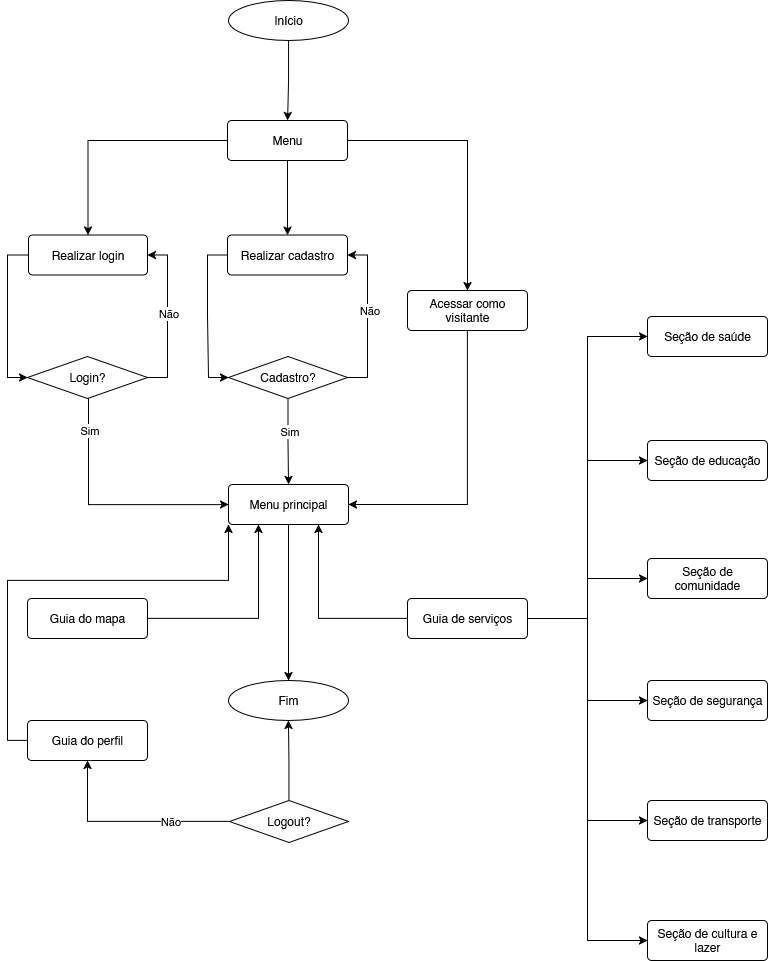

The diagram above was exported from draw.io. Its source (the exported page's mxGraphModel, read from the mxfile embedded in the PNG):
<mxGraphModel dx="1470" dy="818" grid="1" gridSize="10" guides="1" tooltips="1" connect="1" arrows="1" fold="1" page="1" pageScale="1" pageWidth="827" pageHeight="1169" math="0" shadow="0">
  <root>
    <mxCell id="0" />
    <mxCell id="1" parent="0" />
    <mxCell id="h7Pb3GqsyOdg5heHNGP3-37" style="edgeStyle=orthogonalEdgeStyle;rounded=0;orthogonalLoop=1;jettySize=auto;html=1;entryX=0.5;entryY=0;entryDx=0;entryDy=0;" parent="1" source="h7Pb3GqsyOdg5heHNGP3-34" target="h7Pb3GqsyOdg5heHNGP3-35" edge="1">
      <mxGeometry relative="1" as="geometry" />
    </mxCell>
    <mxCell id="h7Pb3GqsyOdg5heHNGP3-34" value="Início" style="ellipse;whiteSpace=wrap;html=1;" parent="1" vertex="1">
      <mxGeometry x="261" y="40" width="120" height="40" as="geometry" />
    </mxCell>
    <mxCell id="h7Pb3GqsyOdg5heHNGP3-42" style="edgeStyle=orthogonalEdgeStyle;rounded=0;orthogonalLoop=1;jettySize=auto;html=1;" parent="1" source="h7Pb3GqsyOdg5heHNGP3-35" target="h7Pb3GqsyOdg5heHNGP3-41" edge="1">
      <mxGeometry relative="1" as="geometry" />
    </mxCell>
    <mxCell id="h7Pb3GqsyOdg5heHNGP3-43" style="edgeStyle=orthogonalEdgeStyle;rounded=0;orthogonalLoop=1;jettySize=auto;html=1;entryX=0.5;entryY=0;entryDx=0;entryDy=0;" parent="1" source="h7Pb3GqsyOdg5heHNGP3-35" target="h7Pb3GqsyOdg5heHNGP3-39" edge="1">
      <mxGeometry relative="1" as="geometry" />
    </mxCell>
    <mxCell id="h7Pb3GqsyOdg5heHNGP3-45" style="edgeStyle=orthogonalEdgeStyle;rounded=0;orthogonalLoop=1;jettySize=auto;html=1;entryX=0.5;entryY=0;entryDx=0;entryDy=0;" parent="1" source="h7Pb3GqsyOdg5heHNGP3-35" target="h7Pb3GqsyOdg5heHNGP3-44" edge="1">
      <mxGeometry relative="1" as="geometry" />
    </mxCell>
    <mxCell id="h7Pb3GqsyOdg5heHNGP3-35" value="Menu" style="rounded=1;arcSize=10;whiteSpace=wrap;html=1;align=center;" parent="1" vertex="1">
      <mxGeometry x="260" y="160" width="120" height="40" as="geometry" />
    </mxCell>
    <mxCell id="cnuGLaqdQIB_uXM_5Ulp-2" style="edgeStyle=orthogonalEdgeStyle;rounded=0;orthogonalLoop=1;jettySize=auto;html=1;entryX=0;entryY=0.5;entryDx=0;entryDy=0;" parent="1" source="h7Pb3GqsyOdg5heHNGP3-39" target="h7Pb3GqsyOdg5heHNGP3-46" edge="1">
      <mxGeometry relative="1" as="geometry">
        <Array as="points">
          <mxPoint x="240" y="294" />
          <mxPoint x="240" y="355" />
          <mxPoint x="241" y="355" />
          <mxPoint x="241" y="417" />
        </Array>
      </mxGeometry>
    </mxCell>
    <mxCell id="h7Pb3GqsyOdg5heHNGP3-39" value="Realizar cadastro" style="rounded=1;arcSize=10;whiteSpace=wrap;html=1;align=center;" parent="1" vertex="1">
      <mxGeometry x="260" y="274.5" width="120" height="40" as="geometry" />
    </mxCell>
    <mxCell id="h7Pb3GqsyOdg5heHNGP3-56" style="edgeStyle=orthogonalEdgeStyle;rounded=0;orthogonalLoop=1;jettySize=auto;html=1;entryX=0;entryY=0.5;entryDx=0;entryDy=0;" parent="1" source="h7Pb3GqsyOdg5heHNGP3-41" target="h7Pb3GqsyOdg5heHNGP3-53" edge="1">
      <mxGeometry relative="1" as="geometry">
        <Array as="points">
          <mxPoint x="40" y="294" />
          <mxPoint x="40" y="417" />
        </Array>
      </mxGeometry>
    </mxCell>
    <mxCell id="h7Pb3GqsyOdg5heHNGP3-41" value="Realizar login" style="rounded=1;arcSize=10;whiteSpace=wrap;html=1;align=center;" parent="1" vertex="1">
      <mxGeometry x="61" y="274.5" width="119" height="40" as="geometry" />
    </mxCell>
    <mxCell id="h7Pb3GqsyOdg5heHNGP3-85" style="edgeStyle=orthogonalEdgeStyle;rounded=0;orthogonalLoop=1;jettySize=auto;html=1;entryX=1;entryY=0.5;entryDx=0;entryDy=0;" parent="1" source="h7Pb3GqsyOdg5heHNGP3-44" target="h7Pb3GqsyOdg5heHNGP3-61" edge="1">
      <mxGeometry relative="1" as="geometry">
        <Array as="points">
          <mxPoint x="500" y="544" />
        </Array>
      </mxGeometry>
    </mxCell>
    <mxCell id="h7Pb3GqsyOdg5heHNGP3-44" value="Acessar como visitante" style="rounded=1;arcSize=10;whiteSpace=wrap;html=1;align=center;" parent="1" vertex="1">
      <mxGeometry x="440" y="330" width="120" height="40" as="geometry" />
    </mxCell>
    <mxCell id="h7Pb3GqsyOdg5heHNGP3-49" style="edgeStyle=orthogonalEdgeStyle;rounded=0;orthogonalLoop=1;jettySize=auto;html=1;entryX=1;entryY=0.5;entryDx=0;entryDy=0;" parent="1" source="h7Pb3GqsyOdg5heHNGP3-46" target="h7Pb3GqsyOdg5heHNGP3-39" edge="1">
      <mxGeometry relative="1" as="geometry">
        <Array as="points">
          <mxPoint x="400" y="417" />
          <mxPoint x="400" y="294" />
        </Array>
      </mxGeometry>
    </mxCell>
    <mxCell id="h7Pb3GqsyOdg5heHNGP3-50" value="Não" style="edgeLabel;html=1;align=center;verticalAlign=middle;resizable=0;points=[];" parent="h7Pb3GqsyOdg5heHNGP3-49" connectable="0" vertex="1">
      <mxGeometry x="0.1001" y="-4" relative="1" as="geometry">
        <mxPoint x="-3" y="2" as="offset" />
      </mxGeometry>
    </mxCell>
    <mxCell id="h7Pb3GqsyOdg5heHNGP3-62" style="edgeStyle=orthogonalEdgeStyle;rounded=0;orthogonalLoop=1;jettySize=auto;html=1;entryX=0.5;entryY=0;entryDx=0;entryDy=0;" parent="1" source="h7Pb3GqsyOdg5heHNGP3-46" target="h7Pb3GqsyOdg5heHNGP3-61" edge="1">
      <mxGeometry relative="1" as="geometry" />
    </mxCell>
    <mxCell id="h7Pb3GqsyOdg5heHNGP3-63" value="Sim" style="edgeLabel;html=1;align=center;verticalAlign=middle;resizable=0;points=[];" parent="h7Pb3GqsyOdg5heHNGP3-62" connectable="0" vertex="1">
      <mxGeometry x="-0.1396" y="2" relative="1" as="geometry">
        <mxPoint x="-1" y="-5" as="offset" />
      </mxGeometry>
    </mxCell>
    <mxCell id="h7Pb3GqsyOdg5heHNGP3-46" value="Cadastro?" style="rhombus;whiteSpace=wrap;html=1;" parent="1" vertex="1">
      <mxGeometry x="261" y="396" width="119" height="42" as="geometry" />
    </mxCell>
    <mxCell id="h7Pb3GqsyOdg5heHNGP3-55" style="edgeStyle=orthogonalEdgeStyle;rounded=0;orthogonalLoop=1;jettySize=auto;html=1;entryX=1;entryY=0.5;entryDx=0;entryDy=0;" parent="1" source="h7Pb3GqsyOdg5heHNGP3-53" target="h7Pb3GqsyOdg5heHNGP3-41" edge="1">
      <mxGeometry relative="1" as="geometry">
        <Array as="points">
          <mxPoint x="200" y="417" />
          <mxPoint x="200" y="294" />
        </Array>
      </mxGeometry>
    </mxCell>
    <mxCell id="h7Pb3GqsyOdg5heHNGP3-58" value="Não" style="edgeLabel;html=1;align=center;verticalAlign=middle;resizable=0;points=[];" parent="h7Pb3GqsyOdg5heHNGP3-55" connectable="0" vertex="1">
      <mxGeometry x="0.05" relative="1" as="geometry">
        <mxPoint as="offset" />
      </mxGeometry>
    </mxCell>
    <mxCell id="h7Pb3GqsyOdg5heHNGP3-65" style="edgeStyle=orthogonalEdgeStyle;rounded=0;orthogonalLoop=1;jettySize=auto;html=1;entryX=0;entryY=0.5;entryDx=0;entryDy=0;" parent="1" source="h7Pb3GqsyOdg5heHNGP3-53" target="h7Pb3GqsyOdg5heHNGP3-61" edge="1">
      <mxGeometry relative="1" as="geometry">
        <Array as="points">
          <mxPoint x="121" y="544" />
        </Array>
      </mxGeometry>
    </mxCell>
    <mxCell id="h7Pb3GqsyOdg5heHNGP3-66" value="Sim" style="edgeLabel;html=1;align=center;verticalAlign=middle;resizable=0;points=[];" parent="h7Pb3GqsyOdg5heHNGP3-65" connectable="0" vertex="1">
      <mxGeometry x="-0.698" relative="1" as="geometry">
        <mxPoint y="-5" as="offset" />
      </mxGeometry>
    </mxCell>
    <mxCell id="h7Pb3GqsyOdg5heHNGP3-53" value="Login?" style="rhombus;whiteSpace=wrap;html=1;" parent="1" vertex="1">
      <mxGeometry x="60" y="396" width="120" height="42" as="geometry" />
    </mxCell>
    <mxCell id="h7Pb3GqsyOdg5heHNGP3-92" style="edgeStyle=orthogonalEdgeStyle;rounded=0;orthogonalLoop=1;jettySize=auto;html=1;entryX=0.5;entryY=0;entryDx=0;entryDy=0;" parent="1" source="h7Pb3GqsyOdg5heHNGP3-61" target="h7Pb3GqsyOdg5heHNGP3-91" edge="1">
      <mxGeometry relative="1" as="geometry" />
    </mxCell>
    <mxCell id="h7Pb3GqsyOdg5heHNGP3-61" value="Menu principal" style="rounded=1;arcSize=10;whiteSpace=wrap;html=1;align=center;" parent="1" vertex="1">
      <mxGeometry x="261" y="524" width="120" height="40" as="geometry" />
    </mxCell>
    <mxCell id="h7Pb3GqsyOdg5heHNGP3-70" style="edgeStyle=orthogonalEdgeStyle;rounded=0;orthogonalLoop=1;jettySize=auto;html=1;entryX=0.75;entryY=1;entryDx=0;entryDy=0;" parent="1" source="h7Pb3GqsyOdg5heHNGP3-67" target="h7Pb3GqsyOdg5heHNGP3-61" edge="1">
      <mxGeometry relative="1" as="geometry" />
    </mxCell>
    <mxCell id="h7Pb3GqsyOdg5heHNGP3-82" style="edgeStyle=orthogonalEdgeStyle;rounded=0;orthogonalLoop=1;jettySize=auto;html=1;entryX=0;entryY=0.5;entryDx=0;entryDy=0;" parent="1" source="h7Pb3GqsyOdg5heHNGP3-67" target="h7Pb3GqsyOdg5heHNGP3-73" edge="1">
      <mxGeometry relative="1" as="geometry" />
    </mxCell>
    <mxCell id="h7Pb3GqsyOdg5heHNGP3-83" style="edgeStyle=orthogonalEdgeStyle;rounded=0;orthogonalLoop=1;jettySize=auto;html=1;entryX=0;entryY=0.5;entryDx=0;entryDy=0;" parent="1" source="h7Pb3GqsyOdg5heHNGP3-67" target="h7Pb3GqsyOdg5heHNGP3-75" edge="1">
      <mxGeometry relative="1" as="geometry" />
    </mxCell>
    <mxCell id="h7Pb3GqsyOdg5heHNGP3-86" style="edgeStyle=orthogonalEdgeStyle;rounded=0;orthogonalLoop=1;jettySize=auto;html=1;entryX=0;entryY=0.5;entryDx=0;entryDy=0;" parent="1" source="h7Pb3GqsyOdg5heHNGP3-67" target="h7Pb3GqsyOdg5heHNGP3-77" edge="1">
      <mxGeometry relative="1" as="geometry" />
    </mxCell>
    <mxCell id="h7Pb3GqsyOdg5heHNGP3-87" style="edgeStyle=orthogonalEdgeStyle;rounded=0;orthogonalLoop=1;jettySize=auto;html=1;entryX=0;entryY=0.5;entryDx=0;entryDy=0;" parent="1" source="h7Pb3GqsyOdg5heHNGP3-67" target="h7Pb3GqsyOdg5heHNGP3-78" edge="1">
      <mxGeometry relative="1" as="geometry" />
    </mxCell>
    <mxCell id="h7Pb3GqsyOdg5heHNGP3-88" style="edgeStyle=orthogonalEdgeStyle;rounded=0;orthogonalLoop=1;jettySize=auto;html=1;entryX=0;entryY=0.5;entryDx=0;entryDy=0;" parent="1" source="h7Pb3GqsyOdg5heHNGP3-67" target="h7Pb3GqsyOdg5heHNGP3-81" edge="1">
      <mxGeometry relative="1" as="geometry" />
    </mxCell>
    <mxCell id="h7Pb3GqsyOdg5heHNGP3-89" style="edgeStyle=orthogonalEdgeStyle;rounded=0;orthogonalLoop=1;jettySize=auto;html=1;entryX=0;entryY=0.5;entryDx=0;entryDy=0;" parent="1" source="h7Pb3GqsyOdg5heHNGP3-67" target="h7Pb3GqsyOdg5heHNGP3-76" edge="1">
      <mxGeometry relative="1" as="geometry" />
    </mxCell>
    <mxCell id="h7Pb3GqsyOdg5heHNGP3-67" value="Guia de serviços" style="rounded=1;arcSize=10;whiteSpace=wrap;html=1;align=center;" parent="1" vertex="1">
      <mxGeometry x="440" y="638" width="120" height="40" as="geometry" />
    </mxCell>
    <mxCell id="wybAnwxBuiZk-ZDfqwGR-2" style="edgeStyle=orthogonalEdgeStyle;rounded=0;orthogonalLoop=1;jettySize=auto;html=1;entryX=0.25;entryY=1;entryDx=0;entryDy=0;" edge="1" parent="1" source="h7Pb3GqsyOdg5heHNGP3-68" target="h7Pb3GqsyOdg5heHNGP3-61">
      <mxGeometry relative="1" as="geometry" />
    </mxCell>
    <mxCell id="h7Pb3GqsyOdg5heHNGP3-68" value="Guia do mapa" style="rounded=1;arcSize=10;whiteSpace=wrap;html=1;align=center;" parent="1" vertex="1">
      <mxGeometry x="60" y="638" width="120" height="40" as="geometry" />
    </mxCell>
    <mxCell id="h7Pb3GqsyOdg5heHNGP3-73" value="Seção de saúde" style="rounded=1;arcSize=10;whiteSpace=wrap;html=1;align=center;" parent="1" vertex="1">
      <mxGeometry x="680" y="356" width="120" height="40" as="geometry" />
    </mxCell>
    <mxCell id="h7Pb3GqsyOdg5heHNGP3-75" value="Seção de educação" style="rounded=1;arcSize=10;whiteSpace=wrap;html=1;align=center;" parent="1" vertex="1">
      <mxGeometry x="680" y="480" width="120" height="40" as="geometry" />
    </mxCell>
    <mxCell id="h7Pb3GqsyOdg5heHNGP3-76" value="Seção de comunidade" style="rounded=1;arcSize=10;whiteSpace=wrap;html=1;align=center;" parent="1" vertex="1">
      <mxGeometry x="680" y="598" width="120" height="40" as="geometry" />
    </mxCell>
    <mxCell id="h7Pb3GqsyOdg5heHNGP3-77" value="Seção de segurança" style="rounded=1;arcSize=10;whiteSpace=wrap;html=1;align=center;" parent="1" vertex="1">
      <mxGeometry x="680" y="720" width="120" height="40" as="geometry" />
    </mxCell>
    <mxCell id="h7Pb3GqsyOdg5heHNGP3-78" value="Seção de transporte" style="rounded=1;arcSize=10;whiteSpace=wrap;html=1;align=center;" parent="1" vertex="1">
      <mxGeometry x="680" y="840" width="120" height="40" as="geometry" />
    </mxCell>
    <mxCell id="h7Pb3GqsyOdg5heHNGP3-81" value="Seção de cultura e lazer" style="rounded=1;arcSize=10;whiteSpace=wrap;html=1;align=center;" parent="1" vertex="1">
      <mxGeometry x="680" y="960" width="120" height="40" as="geometry" />
    </mxCell>
    <mxCell id="h7Pb3GqsyOdg5heHNGP3-91" value="Fim" style="ellipse;whiteSpace=wrap;html=1;" parent="1" vertex="1">
      <mxGeometry x="261" y="720" width="120" height="40" as="geometry" />
    </mxCell>
    <mxCell id="wybAnwxBuiZk-ZDfqwGR-9" style="edgeStyle=orthogonalEdgeStyle;rounded=0;orthogonalLoop=1;jettySize=auto;html=1;entryX=0;entryY=1;entryDx=0;entryDy=0;" edge="1" parent="1" source="wybAnwxBuiZk-ZDfqwGR-1" target="h7Pb3GqsyOdg5heHNGP3-61">
      <mxGeometry relative="1" as="geometry">
        <Array as="points">
          <mxPoint x="40" y="780" />
          <mxPoint x="40" y="620" />
          <mxPoint x="261" y="620" />
        </Array>
      </mxGeometry>
    </mxCell>
    <mxCell id="wybAnwxBuiZk-ZDfqwGR-1" value="Guia do perfil" style="rounded=1;arcSize=10;whiteSpace=wrap;html=1;align=center;" vertex="1" parent="1">
      <mxGeometry x="60" y="760" width="120" height="40" as="geometry" />
    </mxCell>
    <mxCell id="wybAnwxBuiZk-ZDfqwGR-16" style="edgeStyle=orthogonalEdgeStyle;rounded=0;orthogonalLoop=1;jettySize=auto;html=1;entryX=0.5;entryY=1;entryDx=0;entryDy=0;" edge="1" parent="1" source="wybAnwxBuiZk-ZDfqwGR-5" target="h7Pb3GqsyOdg5heHNGP3-91">
      <mxGeometry relative="1" as="geometry" />
    </mxCell>
    <mxCell id="wybAnwxBuiZk-ZDfqwGR-22" style="edgeStyle=orthogonalEdgeStyle;rounded=0;orthogonalLoop=1;jettySize=auto;html=1;entryX=0.5;entryY=1;entryDx=0;entryDy=0;" edge="1" parent="1" source="wybAnwxBuiZk-ZDfqwGR-5" target="wybAnwxBuiZk-ZDfqwGR-1">
      <mxGeometry relative="1" as="geometry" />
    </mxCell>
    <mxCell id="wybAnwxBuiZk-ZDfqwGR-24" value="Não" style="edgeLabel;html=1;align=center;verticalAlign=middle;resizable=0;points=[];" vertex="1" connectable="0" parent="wybAnwxBuiZk-ZDfqwGR-22">
      <mxGeometry x="-0.413" y="1" relative="1" as="geometry">
        <mxPoint y="-2" as="offset" />
      </mxGeometry>
    </mxCell>
    <mxCell id="wybAnwxBuiZk-ZDfqwGR-5" value="Logout?" style="rhombus;whiteSpace=wrap;html=1;" vertex="1" parent="1">
      <mxGeometry x="262" y="840" width="119" height="42" as="geometry" />
    </mxCell>
  </root>
</mxGraphModel>